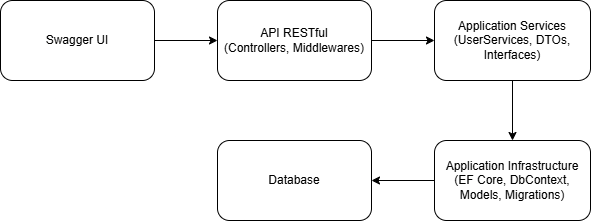

The diagram above was exported from draw.io. Its source (the exported page's mxGraphModel, read from the mxfile embedded in the PNG):
<mxGraphModel dx="1426" dy="529" grid="1" gridSize="10" guides="1" tooltips="1" connect="1" arrows="1" fold="1" page="1" pageScale="1" pageWidth="400" pageHeight="300" background="#ffffff" math="0" shadow="0">
  <root>
    <mxCell id="0" />
    <mxCell id="1" parent="0" />
    <mxCell id="ss_X6pxbbxF4B71wjuwf-1" value="Swagger UI" style="rounded=1;whiteSpace=wrap;html=1;" parent="1" vertex="1">
      <mxGeometry x="110" y="490" width="154" height="80" as="geometry" />
    </mxCell>
    <mxCell id="ss_X6pxbbxF4B71wjuwf-2" style="edgeStyle=orthogonalEdgeStyle;rounded=0;orthogonalLoop=1;jettySize=auto;html=1;exitX=1;exitY=0.5;exitDx=0;exitDy=0;entryX=0;entryY=0.5;entryDx=0;entryDy=0;" parent="1" source="ss_X6pxbbxF4B71wjuwf-1" target="ss_X6pxbbxF4B71wjuwf-3" edge="1">
      <mxGeometry relative="1" as="geometry">
        <mxPoint x="364" y="540" as="targetPoint" />
      </mxGeometry>
    </mxCell>
    <mxCell id="ss_X6pxbbxF4B71wjuwf-5" style="edgeStyle=orthogonalEdgeStyle;rounded=0;orthogonalLoop=1;jettySize=auto;html=1;exitX=1;exitY=0.5;exitDx=0;exitDy=0;entryX=0;entryY=0.5;entryDx=0;entryDy=0;" parent="1" source="ss_X6pxbbxF4B71wjuwf-3" target="ss_X6pxbbxF4B71wjuwf-4" edge="1">
      <mxGeometry relative="1" as="geometry" />
    </mxCell>
    <mxCell id="ss_X6pxbbxF4B71wjuwf-3" value="API RESTful&lt;div&gt;(Controllers, Middlewares)&lt;/div&gt;" style="rounded=1;whiteSpace=wrap;html=1;" parent="1" vertex="1">
      <mxGeometry x="327" y="490" width="154" height="80" as="geometry" />
    </mxCell>
    <mxCell id="ss_X6pxbbxF4B71wjuwf-7" style="edgeStyle=orthogonalEdgeStyle;rounded=0;orthogonalLoop=1;jettySize=auto;html=1;entryX=0.5;entryY=0;entryDx=0;entryDy=0;" parent="1" source="ss_X6pxbbxF4B71wjuwf-4" target="ss_X6pxbbxF4B71wjuwf-6" edge="1">
      <mxGeometry relative="1" as="geometry" />
    </mxCell>
    <mxCell id="ss_X6pxbbxF4B71wjuwf-4" value="Application Services&lt;div&gt;(UserServices, DTOs, Interfaces)&lt;/div&gt;" style="rounded=1;whiteSpace=wrap;html=1;" parent="1" vertex="1">
      <mxGeometry x="544" y="490" width="156" height="80" as="geometry" />
    </mxCell>
    <mxCell id="ss_X6pxbbxF4B71wjuwf-9" style="edgeStyle=orthogonalEdgeStyle;rounded=0;orthogonalLoop=1;jettySize=auto;html=1;entryX=1;entryY=0.5;entryDx=0;entryDy=0;" parent="1" source="ss_X6pxbbxF4B71wjuwf-6" target="ss_X6pxbbxF4B71wjuwf-8" edge="1">
      <mxGeometry relative="1" as="geometry" />
    </mxCell>
    <mxCell id="ss_X6pxbbxF4B71wjuwf-6" value="Application Infrastructure&lt;div&gt;(EF Core, DbContext, Models, Migrations)&lt;/div&gt;" style="rounded=1;whiteSpace=wrap;html=1;" parent="1" vertex="1">
      <mxGeometry x="544" y="630" width="156" height="80" as="geometry" />
    </mxCell>
    <mxCell id="ss_X6pxbbxF4B71wjuwf-8" value="Database" style="rounded=1;whiteSpace=wrap;html=1;" parent="1" vertex="1">
      <mxGeometry x="327" y="630" width="154" height="80" as="geometry" />
    </mxCell>
  </root>
</mxGraphModel>